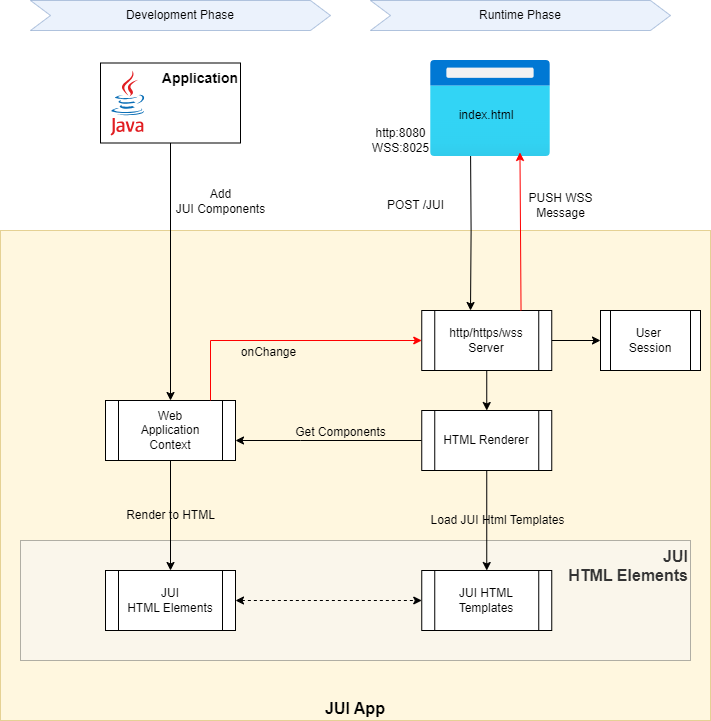

The diagram above was exported from draw.io. Its source (the exported page's mxGraphModel, read from the mxfile embedded in the PNG):
<mxGraphModel dx="859" dy="763" grid="1" gridSize="10" guides="1" tooltips="1" connect="1" arrows="1" fold="1" page="1" pageScale="1" pageWidth="850" pageHeight="1100" math="0" shadow="1" adaptiveColors="none">
  <root>
    <mxCell id="Ve5j5h8NUvqFBFAg0uaP-0" />
    <mxCell id="Ve5j5h8NUvqFBFAg0uaP-1" parent="Ve5j5h8NUvqFBFAg0uaP-0" />
    <mxCell id="Ve5j5h8NUvqFBFAg0uaP-2" value="JUI App" style="rounded=0;whiteSpace=wrap;html=1;fontSize=16;opacity=60;fillColor=#fff2cc;strokeColor=#d6b656;verticalAlign=bottom;fontStyle=1;" parent="Ve5j5h8NUvqFBFAg0uaP-1" vertex="1">
      <mxGeometry x="10" y="280" width="710" height="490" as="geometry" />
    </mxCell>
    <mxCell id="Ve5j5h8NUvqFBFAg0uaP-3" value="JUI &lt;br&gt;HTML&amp;nbsp;&lt;span style=&quot;background-color: transparent;&quot;&gt;Elements&lt;/span&gt;" style="rounded=0;whiteSpace=wrap;html=1;fontSize=16;fillColor=#f5f5f5;fontColor=#333333;strokeColor=#666666;opacity=50;align=right;verticalAlign=top;fontStyle=1;" parent="Ve5j5h8NUvqFBFAg0uaP-1" vertex="1">
      <mxGeometry x="30" y="590" width="670" height="120" as="geometry" />
    </mxCell>
    <mxCell id="Ve5j5h8NUvqFBFAg0uaP-4" value="Add &lt;br&gt;JUI Components" style="edgeStyle=orthogonalEdgeStyle;rounded=0;orthogonalLoop=1;jettySize=auto;html=1;entryX=0.5;entryY=0;entryDx=0;entryDy=0;fontSize=12;" parent="Ve5j5h8NUvqFBFAg0uaP-1" source="Ve5j5h8NUvqFBFAg0uaP-5" target="Ve5j5h8NUvqFBFAg0uaP-12" edge="1">
      <mxGeometry x="-0.5534" y="50" relative="1" as="geometry">
        <mxPoint y="1" as="offset" />
      </mxGeometry>
    </mxCell>
    <mxCell id="Ve5j5h8NUvqFBFAg0uaP-5" value="Application" style="rounded=0;whiteSpace=wrap;html=1;align=right;verticalAlign=top;fontSize=14;fontStyle=1;" parent="Ve5j5h8NUvqFBFAg0uaP-1" vertex="1">
      <mxGeometry x="110" y="112.5" width="140" height="80" as="geometry" />
    </mxCell>
    <mxCell id="Ve5j5h8NUvqFBFAg0uaP-6" value="" style="dashed=0;outlineConnect=0;html=1;align=center;labelPosition=center;verticalLabelPosition=bottom;verticalAlign=top;shape=mxgraph.weblogos.java;rounded=0;" parent="Ve5j5h8NUvqFBFAg0uaP-1" vertex="1">
      <mxGeometry x="120" y="120" width="34.4" height="65" as="geometry" />
    </mxCell>
    <mxCell id="Ve5j5h8NUvqFBFAg0uaP-7" value="http:8080&lt;br&gt;WSS:8025" style="edgeStyle=orthogonalEdgeStyle;rounded=0;orthogonalLoop=1;jettySize=auto;html=1;entryX=0.5;entryY=0;entryDx=0;entryDy=0;fontSize=12;" parent="Ve5j5h8NUvqFBFAg0uaP-1" edge="1">
      <mxGeometry x="-1" y="-71" relative="1" as="geometry">
        <mxPoint x="1" y="-10" as="offset" />
        <mxPoint x="480.04999999999995" y="200" as="sourcePoint" />
        <mxPoint x="480" y="360" as="targetPoint" />
      </mxGeometry>
    </mxCell>
    <mxCell id="Ve5j5h8NUvqFBFAg0uaP-8" value="" style="aspect=fixed;html=1;points=[];align=center;image;fontSize=12;image=img/lib/azure2/general/Browser.svg;rounded=0;" parent="Ve5j5h8NUvqFBFAg0uaP-1" vertex="1">
      <mxGeometry x="440" y="110" width="120" height="96" as="geometry" />
    </mxCell>
    <mxCell id="Ve5j5h8NUvqFBFAg0uaP-9" value="&lt;span style=&quot;font-size: 12px;&quot;&gt;Get Components&lt;/span&gt;" style="edgeStyle=orthogonalEdgeStyle;rounded=0;orthogonalLoop=1;jettySize=auto;html=1;fontSize=16;labelBackgroundColor=none;exitX=0;exitY=0.5;exitDx=0;exitDy=0;" parent="Ve5j5h8NUvqFBFAg0uaP-1" source="2" target="Ve5j5h8NUvqFBFAg0uaP-12" edge="1">
      <mxGeometry x="-0.1275" y="-10" relative="1" as="geometry">
        <mxPoint as="offset" />
        <Array as="points">
          <mxPoint x="310" y="490" />
          <mxPoint x="310" y="490" />
        </Array>
      </mxGeometry>
    </mxCell>
    <mxCell id="1" style="edgeStyle=none;html=1;rounded=0;" edge="1" parent="Ve5j5h8NUvqFBFAg0uaP-1" source="Ve5j5h8NUvqFBFAg0uaP-10" target="0">
      <mxGeometry relative="1" as="geometry" />
    </mxCell>
    <mxCell id="3" style="edgeStyle=none;html=1;entryX=0.5;entryY=0;entryDx=0;entryDy=0;rounded=0;" edge="1" parent="Ve5j5h8NUvqFBFAg0uaP-1" source="Ve5j5h8NUvqFBFAg0uaP-10" target="2">
      <mxGeometry relative="1" as="geometry" />
    </mxCell>
    <mxCell id="Ve5j5h8NUvqFBFAg0uaP-10" value="&lt;span style=&quot;font-size: 12px;&quot;&gt;http/https/wss&lt;/span&gt;&lt;div&gt;&lt;span style=&quot;font-size: 12px;&quot;&gt;Server&lt;/span&gt;&lt;/div&gt;" style="shape=process;whiteSpace=wrap;html=1;backgroundOutline=1;fontSize=8;rounded=0;" parent="Ve5j5h8NUvqFBFAg0uaP-1" vertex="1">
      <mxGeometry x="431.25" y="360" width="130" height="60" as="geometry" />
    </mxCell>
    <mxCell id="Ve5j5h8NUvqFBFAg0uaP-11" value="Render to HTML" style="edgeStyle=orthogonalEdgeStyle;rounded=0;orthogonalLoop=1;jettySize=auto;html=1;fontSize=12;labelBackgroundColor=none;" parent="Ve5j5h8NUvqFBFAg0uaP-1" source="Ve5j5h8NUvqFBFAg0uaP-12" target="Ve5j5h8NUvqFBFAg0uaP-18" edge="1">
      <mxGeometry relative="1" as="geometry" />
    </mxCell>
    <mxCell id="Ve5j5h8NUvqFBFAg0uaP-12" value="&lt;span style=&quot;font-size: 12px;&quot;&gt;Web&lt;br&gt;Application Context&lt;/span&gt;" style="shape=process;whiteSpace=wrap;html=1;backgroundOutline=1;fontSize=8;rounded=0;" parent="Ve5j5h8NUvqFBFAg0uaP-1" vertex="1">
      <mxGeometry x="115" y="450" width="130" height="60" as="geometry" />
    </mxCell>
    <mxCell id="Ve5j5h8NUvqFBFAg0uaP-13" value="Development Phase" style="shape=step;perimeter=stepPerimeter;whiteSpace=wrap;html=1;fixedSize=1;fontSize=12;opacity=50;fillColor=#dae8fc;strokeColor=#6c8ebf;rounded=0;" parent="Ve5j5h8NUvqFBFAg0uaP-1" vertex="1">
      <mxGeometry x="40" y="50" width="300" height="30" as="geometry" />
    </mxCell>
    <mxCell id="Ve5j5h8NUvqFBFAg0uaP-14" value="Runtime Phase" style="shape=step;perimeter=stepPerimeter;whiteSpace=wrap;html=1;fixedSize=1;fontSize=12;opacity=50;fillColor=#dae8fc;strokeColor=#6c8ebf;rounded=0;" parent="Ve5j5h8NUvqFBFAg0uaP-1" vertex="1">
      <mxGeometry x="380" y="50" width="300" height="30" as="geometry" />
    </mxCell>
    <mxCell id="Ve5j5h8NUvqFBFAg0uaP-15" value="&lt;span style=&quot;font-size: 12px;&quot;&gt;JUI HTML Templates&lt;/span&gt;" style="shape=process;whiteSpace=wrap;html=1;backgroundOutline=1;fontSize=8;rounded=0;" parent="Ve5j5h8NUvqFBFAg0uaP-1" vertex="1">
      <mxGeometry x="431.25" y="620" width="130" height="60" as="geometry" />
    </mxCell>
    <mxCell id="Ve5j5h8NUvqFBFAg0uaP-16" style="edgeStyle=orthogonalEdgeStyle;rounded=0;orthogonalLoop=1;jettySize=auto;html=1;fontSize=16;exitX=0.5;exitY=1;exitDx=0;exitDy=0;" parent="Ve5j5h8NUvqFBFAg0uaP-1" source="2" target="Ve5j5h8NUvqFBFAg0uaP-15" edge="1">
      <mxGeometry relative="1" as="geometry" />
    </mxCell>
    <mxCell id="Ve5j5h8NUvqFBFAg0uaP-17" value="Load JUI Html Templates" style="edgeLabel;html=1;align=center;verticalAlign=middle;resizable=0;points=[];fontSize=12;labelBackgroundColor=none;rounded=0;" parent="Ve5j5h8NUvqFBFAg0uaP-16" vertex="1" connectable="0">
      <mxGeometry x="-0.1889" y="-2" relative="1" as="geometry">
        <mxPoint x="12" y="8" as="offset" />
      </mxGeometry>
    </mxCell>
    <mxCell id="4" style="edgeStyle=none;html=1;dashed=1;startArrow=classic;startFill=1;rounded=0;" edge="1" parent="Ve5j5h8NUvqFBFAg0uaP-1" source="Ve5j5h8NUvqFBFAg0uaP-18" target="Ve5j5h8NUvqFBFAg0uaP-15">
      <mxGeometry relative="1" as="geometry" />
    </mxCell>
    <mxCell id="Ve5j5h8NUvqFBFAg0uaP-18" value="&lt;span style=&quot;font-size: 12px;&quot;&gt;JUI HTML&lt;/span&gt;&lt;span style=&quot;font-size: 12px; background-color: transparent;&quot;&gt;&amp;nbsp;Elements&lt;/span&gt;" style="shape=process;whiteSpace=wrap;html=1;backgroundOutline=1;fontSize=8;rounded=0;" parent="Ve5j5h8NUvqFBFAg0uaP-1" vertex="1">
      <mxGeometry x="115" y="620" width="130" height="60" as="geometry" />
    </mxCell>
    <mxCell id="hgvLXVYqkprWL0aFUI9U-0" value="index.html" style="text;html=1;align=center;verticalAlign=middle;whiteSpace=wrap;rounded=0;" parent="Ve5j5h8NUvqFBFAg0uaP-1" vertex="1">
      <mxGeometry x="466.25" y="150" width="60" height="30" as="geometry" />
    </mxCell>
    <mxCell id="hgvLXVYqkprWL0aFUI9U-1" value="POST /JUI" style="text;html=1;align=center;verticalAlign=middle;whiteSpace=wrap;rounded=0;" parent="Ve5j5h8NUvqFBFAg0uaP-1" vertex="1">
      <mxGeometry x="381" y="240" width="88.75" height="30" as="geometry" />
    </mxCell>
    <mxCell id="hgvLXVYqkprWL0aFUI9U-2" style="edgeStyle=none;html=1;entryX=0.302;entryY=1;entryDx=0;entryDy=0;entryPerimeter=0;exitX=0.337;exitY=-0.033;exitDx=0;exitDy=0;exitPerimeter=0;strokeColor=light-dark(#ff0000, #ededed);rounded=0;" parent="Ve5j5h8NUvqFBFAg0uaP-1" edge="1">
      <mxGeometry relative="1" as="geometry">
        <mxPoint x="530.54" y="360" as="sourcePoint" />
        <mxPoint x="529.4549999999999" y="201.98" as="targetPoint" />
      </mxGeometry>
    </mxCell>
    <mxCell id="hgvLXVYqkprWL0aFUI9U-3" value="PUSH WSS&lt;div&gt;Message&lt;/div&gt;" style="text;html=1;align=center;verticalAlign=middle;whiteSpace=wrap;rounded=0;" parent="Ve5j5h8NUvqFBFAg0uaP-1" vertex="1">
      <mxGeometry x="526.25" y="240" width="88.75" height="30" as="geometry" />
    </mxCell>
    <mxCell id="hgvLXVYqkprWL0aFUI9U-4" value="&lt;font style=&quot;font-size: 12px;&quot;&gt;onChange&lt;/font&gt;" style="edgeStyle=orthogonalEdgeStyle;rounded=0;orthogonalLoop=1;jettySize=auto;html=1;fontSize=16;labelBackgroundColor=none;strokeColor=#FF0000;" parent="Ve5j5h8NUvqFBFAg0uaP-1" source="Ve5j5h8NUvqFBFAg0uaP-12" target="Ve5j5h8NUvqFBFAg0uaP-10" edge="1">
      <mxGeometry x="-0.1275" y="-10" relative="1" as="geometry">
        <mxPoint as="offset" />
        <mxPoint x="441" y="390" as="sourcePoint" />
        <mxPoint x="255" y="390" as="targetPoint" />
        <Array as="points">
          <mxPoint x="220" y="390" />
        </Array>
      </mxGeometry>
    </mxCell>
    <mxCell id="0" value="&lt;font style=&quot;font-size: 12px;&quot;&gt;User&amp;nbsp;&lt;/font&gt;&lt;div&gt;&lt;font style=&quot;font-size: 12px;&quot;&gt;Session&lt;/font&gt;&lt;/div&gt;" style="shape=process;whiteSpace=wrap;html=1;backgroundOutline=1;fontSize=8;rounded=0;" vertex="1" parent="Ve5j5h8NUvqFBFAg0uaP-1">
      <mxGeometry x="610" y="360" width="100" height="60" as="geometry" />
    </mxCell>
    <mxCell id="2" value="&lt;span style=&quot;font-size: 12px;&quot;&gt;HTML Renderer&lt;/span&gt;" style="shape=process;whiteSpace=wrap;html=1;backgroundOutline=1;fontSize=8;rounded=0;" vertex="1" parent="Ve5j5h8NUvqFBFAg0uaP-1">
      <mxGeometry x="431.25" y="460" width="130" height="60" as="geometry" />
    </mxCell>
  </root>
</mxGraphModel>